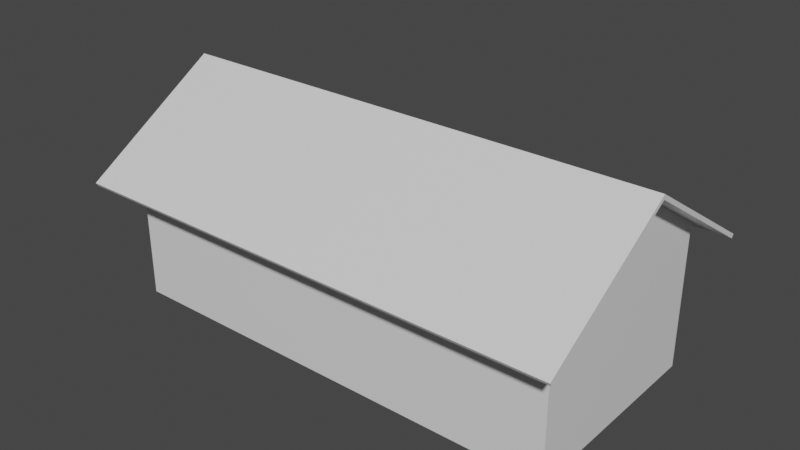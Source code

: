 # Source: dom_c2.blend  (saved by Blender 2.83.19; exported with 4.5.12 LTS)
import bpy
from mathutils import Matrix  # noqa: F401  (used for matrix-valued properties, if any)

bpy.ops.wm.read_factory_settings(use_empty=True)
scene = bpy.context.scene
scene.name = 'Scene'

# ---- collections
col_collection = bpy.data.collections.new('Collection'); scene.collection.children.link(col_collection)

# ---- materials (node trees are filled in below, after node groups)
mat_material = bpy.data.materials.new('Material')
mat_material.alpha_threshold = 0.0
mat_material.use_transparent_shadow = False
mat_material.line_color = (0.0, 0.0, 0.0, 1.0)

# ---- material node trees
mat_material.use_nodes = True; mat_material.node_tree.nodes.clear()
_N = mat_material.node_tree.nodes; _L = mat_material.node_tree.links
n0 = _N.new('ShaderNodeOutputMaterial'); n0.name = 'Material Output'; n0.location = (300, 300)
n1 = _N.new('ShaderNodeBsdfPrincipled'); n1.name = 'Principled BSDF'; n1.location = (10, 300)
n1.distribution = 'GGX'
n1.subsurface_method = 'BURLEY'
n1.inputs[2].default_value = 0.4
n1.inputs[3].default_value = 1.45
n1.inputs[27].default_value = (0.0, 0.0, 0.0, 1.0)
n1.inputs[28].default_value = 1.0
_L.new(n1.outputs[0], n0.inputs[0])
n0.is_active_output = True

# ---- world
world_world = bpy.data.worlds.new('World'); scene.world = world_world
world_world.use_nodes = True; world_world.node_tree.nodes.clear()
_N = world_world.node_tree.nodes; _L = world_world.node_tree.links
n0 = _N.new('ShaderNodeOutputWorld'); n0.name = 'World Output'; n0.location = (300, 300)
n1 = _N.new('ShaderNodeBackground'); n1.name = 'Background'; n1.location = (10, 300)
n1.inputs[0].default_value = (0.05088, 0.05088, 0.05088, 1.0)
_L.new(n1.outputs[0], n0.inputs[0])
n0.is_active_output = True
world_world.color = (0.05088, 0.05088, 0.05088)
world_world.use_sun_shadow = False
world_world.sun_shadow_jitter_overblur = 0.0

# ---- meshes
me_cube = bpy.data.meshes.new('Cube')
me_cube.from_pydata([(2.047, 0.7575, -1.0), (2.047, -0.7575, -1.0), (-2.047, 0.7575, -1.0), (-2.047, -0.7575, -1.0), (-2.047, -0.7575, 0.0575), (-2.047, 0.7575, 0.0575), (2.047, -0.7575, 0.0575), (2.047, 0.0, 0.536), (-2.047, 0.0, 0.536), (2.047, 0.7575, 0.0575), (-2.249, -1.028, -0.09587), (-2.249, 1.028, -0.09587), (-2.249, 0.0, 0.5518), (2.249, -1.028, -0.09587), (2.249, 1.028, -0.09587), (2.249, 0.0, 0.5518), (-2.249, 1.012, -0.1212), (-2.249, -1.012, -0.1212), (-2.249, 0.0, 0.5182), (2.249, 1.012, -0.1212), (2.249, 0.0, 0.5182), (2.249, -1.012, -0.1212), (-2.068, -0.4876, 0.04628), (-2.068, -0.4876, -0.6832), (-2.068, -0.1132, 0.04628), (-2.068, -0.1132, -0.6832), (-2.017, -0.4876, 0.04628), (-2.017, -0.4876, -0.6832), (-2.017, -0.1132, 0.04628), (-2.017, -0.1132, -0.6832), (-2.053, 0.1678, -0.3331), (-2.053, 0.1678, -0.03813), (-2.053, 0.4627, -0.3331), (-2.053, 0.4627, -0.03813), (-2.076, 0.1477, -0.3531), (-2.076, 0.1477, -0.01807), (-2.076, 0.4827, -0.3531), (-2.076, 0.4827, -0.01807), (-2.025, 0.1477, -0.3531), (-2.025, 0.1477, -0.01807), (-2.025, 0.4827, -0.3531), (-2.025, 0.4827, -0.01807), (-2.076, 0.4627, -0.3331), (-2.076, 0.4627, -0.03813), (-2.076, 0.1678, -0.03813), (-2.076, 0.1678, -0.3331)], [], [(1, 6, 4, 3), (3, 4, 8, 5, 2), (2, 0, 1, 3), (0, 9, 7, 6, 1), (2, 5, 9, 0), (22, 24, 25, 23), (11, 14, 15, 12), (15, 13, 10, 12), (16, 18, 20, 19), (10, 13, 21, 17), (11, 16, 19, 14), (20, 18, 17, 21), (12, 10, 17, 18), (11, 12, 18, 16), (13, 15, 20, 21), (15, 14, 19, 20), (24, 22, 26, 28), (22, 23, 27, 26), (23, 25, 29, 27), (25, 24, 28, 29), (32, 30, 31, 33), (30, 45, 44, 31), (33, 31, 44, 43), (34, 35, 44, 45, 42, 36), (36, 37, 41, 40), (38, 39, 35, 34), (36, 40, 38, 34), (41, 37, 35, 39), (42, 32, 33, 43), (36, 42, 43, 44, 35, 37), (45, 30, 32, 42)])
_uv = me_cube.uv_layers.new(name='UVMap')
_uv.uv.foreach_set('vector', [0.375, 0.75, 0.5072, 0.75, 0.5072, 1.0, 0.375, 1.0, 0.375, 0.0, 0.5072, 0.0, 0.567, 0.125, 0.5072, 0.25, 0.375, 0.25, 0.125, 0.5, 0.375, 0.5, 0.375, 0.75, 0.125, 0.75, 0.375, 0.5, 0.5072, 0.5, 0.567, 0.625, 0.5072, 0.75, 0.375, 0.75, 0.375, 0.25, 0.5072, 0.25, 0.5072, 0.5, 0.375, 0.5, 0.0, 0.0, 0.0, 1.0, 1.0, 1.0, 1.0, 0.0, 0.375, 0.25, 0.375, 0.5, 0.625, 0.5, 0.625, 0.25, 0.625, 0.5, 0.625, 0.75, 0.875, 0.75, 0.875, 0.5, 0.375, 0.25, 0.625, 0.25, 0.625, 0.5, 0.375, 0.5, 0.875, 0.75, 0.625, 0.75, 0.625, 0.75, 0.875, 0.75, 0.375, 0.25, 0.375, 0.25, 0.375, 0.5, 0.375, 0.5, 0.625, 0.5, 0.875, 0.5, 0.875, 0.75, 0.625, 0.75, 0.875, 0.5, 0.875, 0.75, 0.875, 0.75, 0.875, 0.5, 0.375, 0.25, 0.625, 0.25, 0.625, 0.25, 0.375, 0.25, 0.625, 0.75, 0.625, 0.5, 0.625, 0.5, 0.625, 0.75, 0.625, 0.5, 0.375, 0.5, 0.375, 0.5, 0.625, 0.5, 0.0, 1.0, 0.0, 0.0, 0.0, 0.0, 0.0, 1.0, 0.0, 0.0, 1.0, 0.0, 1.0, 0.0, 0.0, 0.0, 1.0, 0.0, 1.0, 1.0, 1.0, 1.0, 1.0, 0.0, 1.0, 1.0, 0.0, 1.0, 0.0, 1.0, 1.0, 1.0, 0.375, 0.5, 0.375, 0.75, 0.625, 0.75, 0.625, 0.5, 0.375, 0.75, 0.375, 0.7979, 0.625, 0.7979, 0.625, 0.75, 0.625, 0.5, 0.625, 0.75, 0.6729, 0.75, 0.6729, 0.5, 0.375, 0.0, 0.625, 0.0, 0.61, 0.01497, 0.39, 0.01497, 0.39, 0.235, 0.375, 0.25, 0.375, 0.25, 0.625, 0.25, 0.625, 0.5, 0.375, 0.5, 0.375, 0.75, 0.625, 0.75, 0.625, 1.0, 0.375, 1.0, 0.125, 0.5, 0.375, 0.5, 0.375, 0.75, 0.125, 0.75, 0.625, 0.5, 0.875, 0.5, 0.875, 0.75, 0.625, 0.75, 0.375, 0.4521, 0.375, 0.5, 0.625, 0.5, 0.625, 0.4521, 0.375, 0.25, 0.39, 0.235, 0.61, 0.235, 0.61, 0.01497, 0.625, 0.0, 0.625, 0.25, 0.3271, 0.75, 0.375, 0.75, 0.375, 0.5, 0.3271, 0.5])
me_cube.materials.append(mat_material)
me_cube.use_remesh_preserve_volume = False
me_cube.use_remesh_preserve_attributes = False
me_cube.use_mirror_vertex_groups = False
me_cube.update()

# ---- objects
ob_cube = bpy.data.objects.new('Cube', me_cube)

# ---- transforms, parenting, visibility, modifiers, constraints
ob_cube.location = (0.0, 0.0, 0.0)
ob_cube.scale = (0.8047, 1.0, 1.0)
ob_cube.lock_rotations_4d = False
ob_cube.empty_display_type = 'ARROWS'
ob_cube.lineart.crease_threshold = 0.0

# ---- collection membership
col_collection.objects.link(ob_cube)

# ---- scene / render settings (as saved in the file)
scene.frame_start = 1; scene.frame_end = 250; scene.frame_set(1)
scene.render.engine = 'BLENDER_EEVEE_NEXT'
scene.cycles.use_denoising = False
scene.cycles.samples = 128
scene.cycles.sampling_pattern = 'TABULATED_SOBOL'
scene.cycles.use_adaptive_sampling = False
scene.cycles.use_light_tree = False
scene.view_settings.view_transform = 'Filmic'
bpy.context.view_layer.update()

# ---- added for rendering (the .blend has no active camera and no usable light): camera, sun
cam_auto = bpy.data.cameras.new('AutoCamera')
cam_auto.lens = 50.0
cam_auto.sensor_width = 36.0
cam_auto.clip_end = 1000.0
ob_auto_camera = bpy.data.objects.new('AutoCamera', cam_auto)
scene.collection.objects.link(ob_auto_camera)
ob_auto_camera.location = (4.10944, -4.93133, 3.06346)
ob_auto_camera.rotation_euler = (1.09748, -7.21219e-08, 0.694738)
scene.camera = ob_auto_camera
light_auto_sun = bpy.data.lights.new('AutoSun', 'SUN')
light_auto_sun.energy = 3.0
light_auto_sun.angle = 0.0523599
ob_auto_sun = bpy.data.objects.new('AutoSun', light_auto_sun)
scene.collection.objects.link(ob_auto_sun)
ob_auto_sun.rotation_euler = (0.872665, 0.174533, 0.523599)
bpy.context.view_layer.update()
